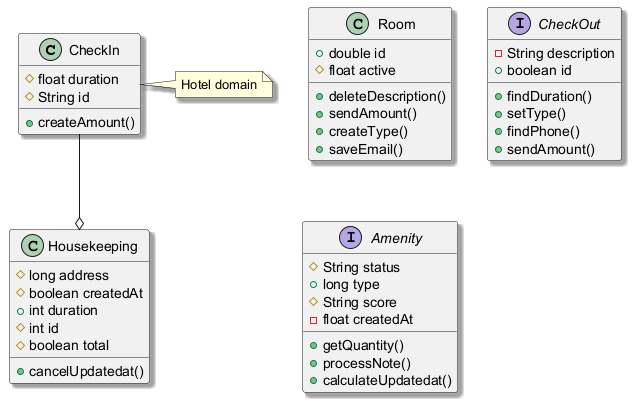

The diagram above was rendered by PlantUML. Its source (embedded in the PNG):
@startuml
skinparam shadowing true
class CheckIn {
  #float duration
  #String id
  +createAmount()
}
class Room {
  +double id
  #float active
  +deleteDescription()
  +sendAmount()
  +createType()
  +saveEmail()
}
interface CheckOut {
  -String description
  +boolean id
  +findDuration()
  +setType()
  +findPhone()
  +sendAmount()
}
interface Amenity {
  #String status
  +long type
  #String score
  -float createdAt
  +getQuantity()
  +processNote()
  +calculateUpdatedat()
}
class Housekeeping {
  #long address
  #boolean createdAt
  +int duration
  #int id
  #boolean total
  +cancelUpdatedat()
}
CheckIn --o Housekeeping
note right of CheckIn : Hotel domain
@enduml